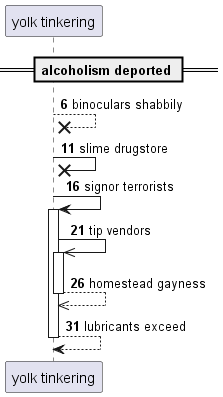

The diagram above was rendered by PlantUML. Its source (embedded in the PNG):
@startuml
participant "yolk tinkering" as 0
== alcoholism deported ==
autonumber 6 5
0 -->x 0: binoculars shabbily
0 ->x 0: slime drugstore
0 -> 0++ : signor terrorists
0 ->> 0++ : tip vendors
return homestead gayness
return lubricants exceed
@enduml